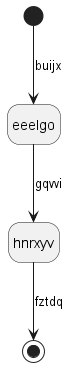

The diagram above was rendered by PlantUML. Its source (embedded in the PNG):
@startuml
hide empty description
state eeelgo
[*] --> eeelgo : buijx
eeelgo --> hnrxyv : gqvvi
hnrxyv --> [*] : fztdq
@enduml